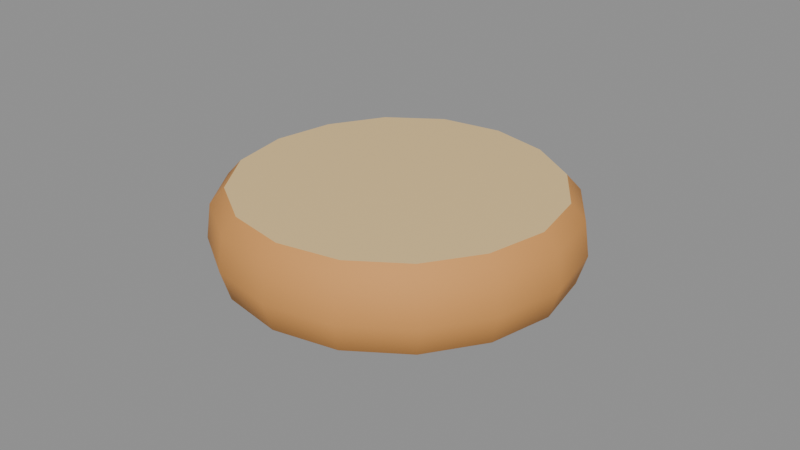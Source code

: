 # Source: pan_hamburguesa_abajo.blend  (saved by Blender 5.3.31; exported with 4.5.12 LTS)
import bpy
from mathutils import Matrix  # noqa: F401  (used for matrix-valued properties, if any)

bpy.ops.wm.read_factory_settings(use_empty=True)
scene = bpy.context.scene
scene.name = 'Scene'

# ---- materials (node trees are filled in below, after node groups)
mat_m_pancorteza = bpy.data.materials.new('M_PanCorteza')
mat_m_pancorteza.diffuse_color = (0.7084, 0.3185, 0.08438, 1.0)
mat_m_panmiga = bpy.data.materials.new('M_PanMiga')
mat_m_panmiga.diffuse_color = (0.807, 0.5776, 0.2705, 1.0)

# ---- material node trees
mat_m_pancorteza.use_nodes = True; mat_m_pancorteza.node_tree.nodes.clear()
_N = mat_m_pancorteza.node_tree.nodes; _L = mat_m_pancorteza.node_tree.links
n0 = _N.new('ShaderNodeBsdfPrincipled'); n0.name = 'Principled BSDF'; n0.location = (-200, 100)
n0.inputs[0].default_value = (0.7084, 0.3185, 0.08438, 1.0)
n0.inputs[2].default_value = 0.75
n0.inputs[10].default_value = 0.005
n1 = _N.new('ShaderNodeOutputMaterial'); n1.name = 'Material Output'; n1.location = (200, 100)
_L.new(n0.outputs[0], n1.inputs[0])
n1.is_active_output = True
mat_m_panmiga.use_nodes = True; mat_m_panmiga.node_tree.nodes.clear()
_N = mat_m_panmiga.node_tree.nodes; _L = mat_m_panmiga.node_tree.links
n0 = _N.new('ShaderNodeBsdfPrincipled'); n0.name = 'Principled BSDF'; n0.location = (-200, 100)
n0.inputs[0].default_value = (0.807, 0.5776, 0.2705, 1.0)
n0.inputs[2].default_value = 0.8
n0.inputs[10].default_value = 0.005
n1 = _N.new('ShaderNodeOutputMaterial'); n1.name = 'Material Output'; n1.location = (200, 100)
_L.new(n0.outputs[0], n1.inputs[0])
n1.is_active_output = True

# ---- meshes
me_pan_hamburguesa_abajo = bpy.data.meshes.new('pan_hamburguesa_abajo')
me_pan_hamburguesa_abajo.from_pydata([(-0.0004395, -3.33e-05, -0.015), (0.0429, -3.33e-05, -0.015), (0.03927, -0.01648, -0.015), (0.02991, -0.03038, -0.015), (0.01601, -0.03975, -0.015), (-0.0004395, -0.04301, -0.015), (-0.01694, -0.03988, -0.015), (-0.03113, -0.03072, -0.015), (-0.04036, -0.01657, -0.015), (-0.0431, -3.33e-05, -0.015), (-0.03986, 0.01629, -0.015), (-0.0311, 0.03063, -0.015), (-0.01714, 0.04029, -0.015), (-0.0004395, 0.04299, -0.015), (0.01583, 0.03925, -0.015), (0.02988, 0.03029, -0.015), (0.03968, 0.01659, -0.015), (0.05218, -3.33e-05, -0.0108), (0.04776, -0.02, -0.0108), (0.0364, -0.03687, -0.0108), (0.01953, -0.04825, -0.0108), (-0.0004395, -0.0522, -0.0108), (-0.02048, -0.04841, -0.0108), (-0.0377, -0.03729, -0.0108), (-0.0489, -0.02011, -0.0108), (-0.05222, -3.33e-05, -0.0108), (-0.04829, 0.01979, -0.0108), (-0.03766, 0.03719, -0.0108), (-0.02072, 0.04892, -0.0108), (-0.0004395, 0.0522, -0.0108), (0.01931, 0.04765, -0.0108), (0.03637, 0.03678, -0.0108), (0.04827, 0.02014, -0.0108), (0.055, -3.33e-05, -0.0015), (0.05035, -0.02107, -0.0015), (0.03838, -0.03885, -0.0015), (0.0206, -0.05084, -0.0015), (-0.0004395, -0.055, -0.0015), (-0.02155, -0.051, -0.0015), (-0.03969, -0.03929, -0.0015), (-0.0515, -0.02118, -0.0015), (-0.055, -3.33e-05, -0.0015), (-0.05086, 0.02085, -0.0015), (-0.03966, 0.03919, -0.0015), (-0.0218, 0.05154, -0.0015), (-0.0004395, 0.055, -0.0015), (0.02037, 0.05021, -0.0015), (0.03834, 0.03875, -0.0015), (0.05088, 0.02122, -0.0015), (0.05359, -3.33e-05, 0.0092), (0.04906, -0.02053, 0.0092), (0.03739, -0.03786, 0.0092), (0.02007, -0.04954, 0.0092), (-0.0004395, -0.0536, 0.0092), (-0.02101, -0.0497, 0.0092), (-0.0387, -0.03829, 0.0092), (-0.0502, -0.02065, 0.0092), (-0.05361, -3.33e-05, 0.0092), (-0.04958, 0.02032, 0.0092), (-0.03866, 0.03819, 0.0092), (-0.02126, 0.05023, 0.0092), (-0.0004395, 0.0536, 0.0092), (0.01984, 0.04893, 0.0092), (0.03736, 0.03776, 0.0092), (0.04957, 0.02068, 0.0092), (0.04915, -3.33e-05, 0.0141), (0.04499, -0.01885, 0.0141), (0.03428, -0.03476, 0.0141), (0.01839, -0.04548, 0.0141), (-0.0004395, -0.0492, 0.0141), (-0.01932, -0.04563, 0.0141), (-0.03556, -0.03515, 0.0141), (-0.04612, -0.01895, 0.0141), (-0.04925, -3.33e-05, 0.0141), (-0.04554, 0.01865, 0.0141), (-0.03553, 0.03505, 0.0141), (-0.01955, 0.04611, 0.0141), (-0.0004395, 0.0492, 0.0141), (0.01818, 0.04491, 0.0141), (0.03425, 0.03466, 0.0141), (0.04547, 0.01898, 0.0141), (-0.0004395, -3.33e-05, 0.015)], [], [(0, 1, 2), (0, 2, 3), (0, 3, 4), (0, 4, 5), (0, 5, 6), (0, 6, 7), (0, 7, 8), (0, 8, 9), (0, 9, 10), (0, 10, 11), (0, 11, 12), (0, 12, 13), (0, 13, 14), (0, 14, 15), (0, 15, 16), (0, 16, 1), (1, 17, 18, 2), (2, 18, 19, 3), (3, 19, 20, 4), (4, 20, 21, 5), (5, 21, 22, 6), (6, 22, 23, 7), (7, 23, 24, 8), (8, 24, 25, 9), (9, 25, 26, 10), (10, 26, 27, 11), (11, 27, 28, 12), (12, 28, 29, 13), (13, 29, 30, 14), (14, 30, 31, 15), (15, 31, 32, 16), (16, 32, 17, 1), (17, 33, 34, 18), (18, 34, 35, 19), (19, 35, 36, 20), (20, 36, 37, 21), (21, 37, 38, 22), (22, 38, 39, 23), (23, 39, 40, 24), (24, 40, 41, 25), (25, 41, 42, 26), (26, 42, 43, 27), (27, 43, 44, 28), (28, 44, 45, 29), (29, 45, 46, 30), (30, 46, 47, 31), (31, 47, 48, 32), (32, 48, 33, 17), (33, 49, 50, 34), (34, 50, 51, 35), (35, 51, 52, 36), (36, 52, 53, 37), (37, 53, 54, 38), (38, 54, 55, 39), (39, 55, 56, 40), (40, 56, 57, 41), (41, 57, 58, 42), (42, 58, 59, 43), (43, 59, 60, 44), (44, 60, 61, 45), (45, 61, 62, 46), (46, 62, 63, 47), (47, 63, 64, 48), (48, 64, 49, 33), (49, 65, 66, 50), (50, 66, 67, 51), (51, 67, 68, 52), (52, 68, 69, 53), (53, 69, 70, 54), (54, 70, 71, 55), (55, 71, 72, 56), (56, 72, 73, 57), (57, 73, 74, 58), (58, 74, 75, 59), (59, 75, 76, 60), (60, 76, 77, 61), (61, 77, 78, 62), (62, 78, 79, 63), (63, 79, 80, 64), (64, 80, 65, 49), (65, 81, 66), (66, 81, 67), (67, 81, 68), (68, 81, 69), (69, 81, 70), (70, 81, 71), (71, 81, 72), (72, 81, 73), (73, 81, 74), (74, 81, 75), (75, 81, 76), (76, 81, 77), (77, 81, 78), (78, 81, 79), (79, 81, 80), (80, 81, 65)])
me_pan_hamburguesa_abajo.polygons.foreach_set('use_smooth', [True] * 96)
me_pan_hamburguesa_abajo.polygons.foreach_set('material_index', [0, 0, 0, 0, 0, 0, 0, 0, 0, 0, 0, 0, 0, 0, 0, 0, 0, 0, 0, 0, 0, 0, 0, 0, 0, 0, 0, 0, 0, 0, 0, 0, 0, 0, 0, 0, 0, 0, 0, 0, 0, 0, 0, 0, 0, 0, 0, 0, 0, 0, 0, 0, 0, 0, 0, 0, 0, 0, 0, 0, 0, 0, 0, 0, 0, 0, 0, 0, 0, 0, 0, 0, 0, 0, 0, 0, 0, 0, 0, 0, 1, 1, 1, 1, 1, 1, 1, 1, 1, 1, 1, 1, 1, 1, 1, 1])
_k = set([(65, 66), (65, 80), (66, 67), (67, 68), (68, 69), (69, 70), (70, 71), (71, 72), (72, 73), (73, 74), (74, 75), (75, 76), (76, 77), (77, 78), (78, 79), (79, 80)])
me_pan_hamburguesa_abajo.attributes.new('sharp_edge', 'BOOLEAN', 'EDGE').data.foreach_set('value', [ (min(e.vertices), max(e.vertices)) in _k for e in me_pan_hamburguesa_abajo.edges])
me_pan_hamburguesa_abajo.materials.append(mat_m_pancorteza)
me_pan_hamburguesa_abajo.materials.append(mat_m_panmiga)
me_pan_hamburguesa_abajo.update()

# ---- objects
ob_pan_hamburguesa_abajo = bpy.data.objects.new('pan_hamburguesa_abajo', me_pan_hamburguesa_abajo)

# ---- transforms, parenting, visibility, modifiers, constraints
ob_pan_hamburguesa_abajo.location = (0.0, -0.0, 0.0)

# ---- collection membership
scene.collection.objects.link(ob_pan_hamburguesa_abajo)

# ---- scene / render settings (as saved in the file)
scene.frame_start = 1; scene.frame_end = 250; scene.frame_set(1)
scene.render.engine = 'BLENDER_EEVEE_NEXT'
scene.render.bake_bias = 0.0
scene.render.bake_samples = 0
scene.render.compositor_device = 'GPU'
scene.eevee.use_volume_custom_range = False
scene.eevee.fast_gi_thickness_near = 0.1
scene.eevee.fast_gi_thickness_far = 0.0
scene.eevee.ray_tracing_options.screen_trace_thickness = 0.1
bpy.context.view_layer.update()

# ---- added for rendering (the .blend has no active camera and no usable light): camera, sun + grey world if the file has none
cam_auto = bpy.data.cameras.new('AutoCamera')
cam_auto.lens = 50.0
cam_auto.sensor_width = 36.0
cam_auto.clip_end = 1000.0
ob_auto_camera = bpy.data.objects.new('AutoCamera', cam_auto)
scene.collection.objects.link(ob_auto_camera)
ob_auto_camera.location = (0.185045, -0.222054, 0.148036)
ob_auto_camera.rotation_euler = (1.09748, -7.21219e-08, 0.694738)
scene.camera = ob_auto_camera
light_auto_sun = bpy.data.lights.new('AutoSun', 'SUN')
light_auto_sun.energy = 3.0
light_auto_sun.angle = 0.0523599
ob_auto_sun = bpy.data.objects.new('AutoSun', light_auto_sun)
scene.collection.objects.link(ob_auto_sun)
ob_auto_sun.rotation_euler = (0.872665, 0.174533, 0.523599)
if scene.world is None:
    world_auto = bpy.data.worlds.new('AutoWorld')
    world_auto.color = (0.3, 0.3, 0.3)
    scene.world = world_auto
bpy.context.view_layer.update()
